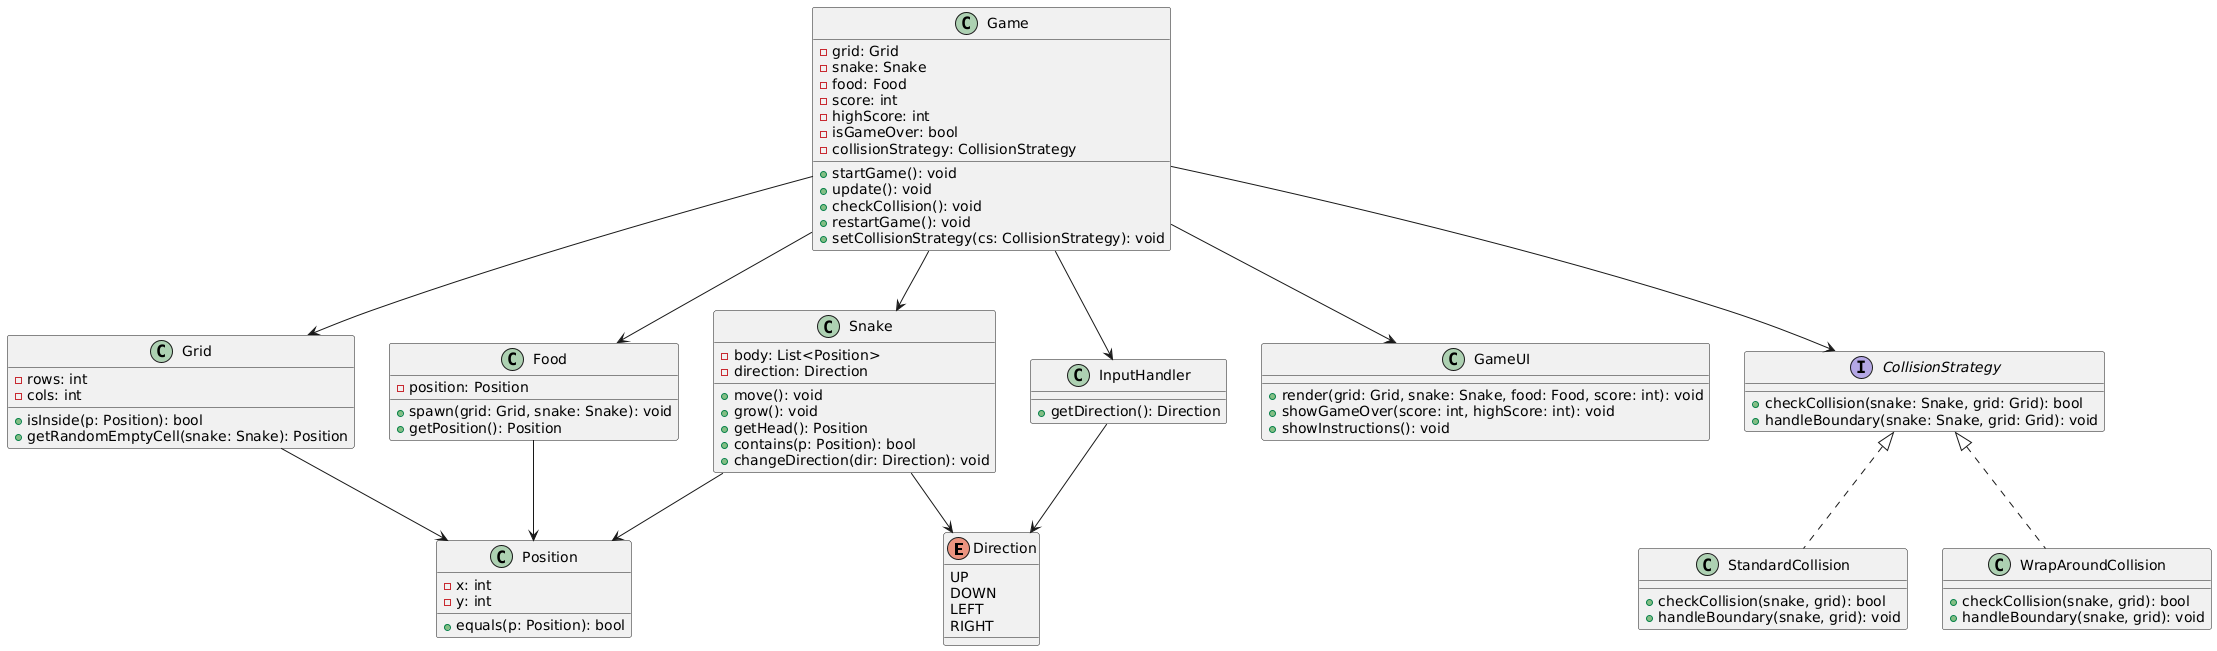

The diagram above was rendered by PlantUML. Its source (embedded in the PNG):
@startuml
' Enum for Direction
enum Direction {
    UP
    DOWN
    LEFT
    RIGHT
}

class Position {
    - x: int
    - y: int
    + equals(p: Position): bool
}

class Grid {
    - rows: int
    - cols: int
    + isInside(p: Position): bool
    + getRandomEmptyCell(snake: Snake): Position
}

class Snake {
    - body: List<Position>
    - direction: Direction
    + move(): void
    + grow(): void
    + getHead(): Position
    + contains(p: Position): bool
    + changeDirection(dir: Direction): void
}

class Food {
    - position: Position
    + spawn(grid: Grid, snake: Snake): void
    + getPosition(): Position
}

class InputHandler {
    + getDirection(): Direction
}

class GameUI {
    + render(grid: Grid, snake: Snake, food: Food, score: int): void
    + showGameOver(score: int, highScore: int): void
    + showInstructions(): void
}

class Game {
    - grid: Grid
    - snake: Snake
    - food: Food
    - score: int
    - highScore: int
    - isGameOver: bool
    - collisionStrategy: CollisionStrategy
    + startGame(): void
    + update(): void
    + checkCollision(): void
    + restartGame(): void
    + setCollisionStrategy(cs: CollisionStrategy): void
}

interface CollisionStrategy {
    + checkCollision(snake: Snake, grid: Grid): bool
    + handleBoundary(snake: Snake, grid: Grid): void
}

class StandardCollision {
    + checkCollision(snake, grid): bool
    + handleBoundary(snake, grid): void
}

class WrapAroundCollision {
    + checkCollision(snake, grid): bool
    + handleBoundary(snake, grid): void
}

' Relationships
Game --> Grid
Game --> Snake
Game --> Food
Game --> GameUI
Game --> InputHandler
Game --> CollisionStrategy

Snake --> Position
Food --> Position
Grid --> Position
InputHandler --> Direction
Snake --> Direction

CollisionStrategy <|.. StandardCollision
CollisionStrategy <|.. WrapAroundCollision
@enduml